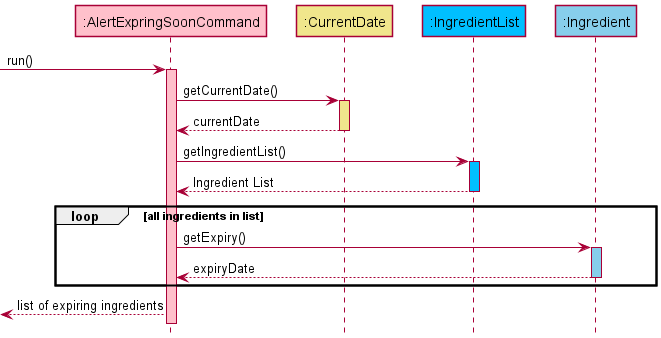

The diagram above was rendered by PlantUML. Its source (embedded in the PNG):
@startuml
!include style.puml

Participant ":AlertExpringSoonCommand" as alert_exp COMMAND_COLOUR_S1
Participant ":CurrentDate" as date DATE_COLOUR
Participant ":IngredientList" as list INGREDIENTLIST_COLOUR
Participant ":Ingredient" as ing INGREDIENT_COLOUR

-> alert_exp : run()
activate alert_exp COMMAND_COLOUR_S1

alert_exp -> date : getCurrentDate()
activate date DATE_COLOUR

date --> alert_exp : currentDate
deactivate date

alert_exp -> list : getIngredientList()
activate list INGREDIENTLIST_COLOUR

list --> alert_exp : Ingredient List
deactivate list 

loop all ingredients in list
    alert_exp -> ing : getExpiry()
    activate ing INGREDIENT_COLOUR
    ing --> alert_exp : expiryDate
    deactivate ing 
end

<-- alert_exp : list of expiring ingredients








@enduml